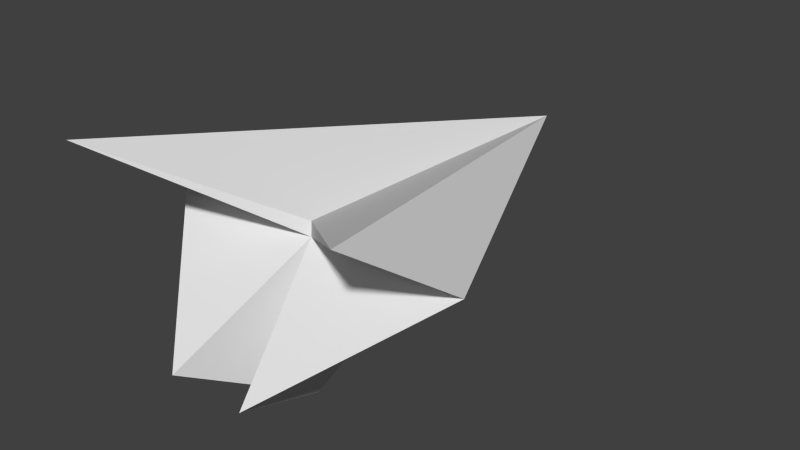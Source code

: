 # Source: cyberplayer.blend  (saved by Blender 2.76.0; exported with 4.5.12 LTS)
import bpy
from mathutils import Matrix  # noqa: F401  (used for matrix-valued properties, if any)

bpy.ops.wm.read_factory_settings(use_empty=True)
scene = bpy.context.scene
scene.name = 'Scene'

# ---- collections
col_collection_1 = bpy.data.collections.new('Collection 1'); scene.collection.children.link(col_collection_1)

# ---- world
world_world = bpy.data.worlds.new('World'); scene.world = world_world
world_world.color = (0.05088, 0.05088, 0.05088)
world_world.use_sun_shadow = False
world_world.sun_shadow_jitter_overblur = 0.0
world_world.cycles.sampling_method = 'MANUAL'
world_world.cycles.sample_map_resolution = 256

# ---- meshes
me_cone_001 = bpy.data.meshes.new('Cone.001')
me_cone_001.from_pydata([(0.0, -0.2266, -1.25), (0.3128, -1.229, -0.7071), (1.25, -0.2266, 1.49e-07), (1.128, -1.229, 0.7071), (-1.093e-07, -0.2266, 0.1153), (0.0, 2.584, 0.0), (-1.128, -1.229, 0.7071), (-1.25, -0.2266, 0.0), (-0.3128, -1.229, -0.7071), (-4.371e-08, -0.2337, 1.49e-08)], [], [(0, 5, 1), (3, 5, 4), (4, 5, 6), (8, 5, 0), (1, 2, 9), (7, 8, 9)])
me_cone_001.use_remesh_preserve_volume = False
me_cone_001.use_remesh_preserve_attributes = False
me_cone_001.use_mirror_vertex_groups = False
me_cone_001.update()
me_cone = bpy.data.meshes.new('Cone')
me_cone.from_pydata([(0.0, -0.2266, -1.25), (0.3128, -1.229, -0.7071), (1.25, -0.2266, 1.49e-07), (1.128, -1.229, 0.7071), (-1.093e-07, -0.2266, 0.1153), (0.0, 2.584, 0.0), (-1.128, -1.229, 0.7071), (-1.25, -0.2266, 0.0), (-0.3128, -1.229, -0.7071), (-4.371e-08, -0.2337, 1.49e-08)], [], [(1, 5, 2), (2, 5, 3), (6, 5, 7), (7, 5, 8), (9, 2, 3), (9, 4, 6), (8, 0, 9), (7, 9, 6), (0, 1, 9), (4, 9, 3)])
me_cone.use_remesh_preserve_volume = False
me_cone.use_remesh_preserve_attributes = False
me_cone.use_mirror_vertex_groups = False
me_cone.update()

# ---- objects
ob_cyberplayer_accentcolor = bpy.data.objects.new('cyberplayer_accentcolor', me_cone_001)
ob_cyberplayer = bpy.data.objects.new('cyberplayer', me_cone)

# ---- transforms, parenting, visibility, modifiers, constraints
ob_cyberplayer_accentcolor.location = (0.0, 0.0, 0.0)
ob_cyberplayer_accentcolor.lineart.crease_threshold = 0.0
ob_cyberplayer.location = (0.0, 0.0, 0.0)
ob_cyberplayer.lineart.crease_threshold = 0.0

# ---- collection membership
col_collection_1.objects.link(ob_cyberplayer_accentcolor)
col_collection_1.objects.link(ob_cyberplayer)

# ---- scene / render settings (as saved in the file)
scene.frame_start = 1; scene.frame_end = 2; scene.frame_set(1)
scene.render.engine = 'BLENDER_EEVEE_NEXT'
scene.render.resolution_percentage = 50
scene.render.dither_intensity = 0.0
scene.cycles.use_denoising = False
scene.cycles.samples = 10
scene.cycles.sampling_pattern = 'TABULATED_SOBOL'
scene.cycles.light_sampling_threshold = 0.0
scene.cycles.use_adaptive_sampling = False
scene.cycles.use_light_tree = False
scene.cycles.blur_glossy = 0.0
scene.cycles.pixel_filter_type = 'GAUSSIAN'
scene.cycles.sample_clamp_indirect = 0.0
scene.view_settings.view_transform = 'Standard'
bpy.context.view_layer.update()

# ---- added for rendering (the .blend has no active camera and no usable light): camera, sun
cam_auto = bpy.data.cameras.new('AutoCamera')
cam_auto.lens = 50.0
cam_auto.sensor_width = 36.0
cam_auto.clip_end = 1000.0
ob_auto_camera = bpy.data.objects.new('AutoCamera', cam_auto)
scene.collection.objects.link(ob_auto_camera)
ob_auto_camera.location = (4.59045, -4.83081, 3.40092)
ob_auto_camera.rotation_euler = (1.09748, -7.21219e-08, 0.694738)
scene.camera = ob_auto_camera
light_auto_sun = bpy.data.lights.new('AutoSun', 'SUN')
light_auto_sun.energy = 3.0
light_auto_sun.angle = 0.0523599
ob_auto_sun = bpy.data.objects.new('AutoSun', light_auto_sun)
scene.collection.objects.link(ob_auto_sun)
ob_auto_sun.rotation_euler = (0.872665, 0.174533, 0.523599)
bpy.context.view_layer.update()
